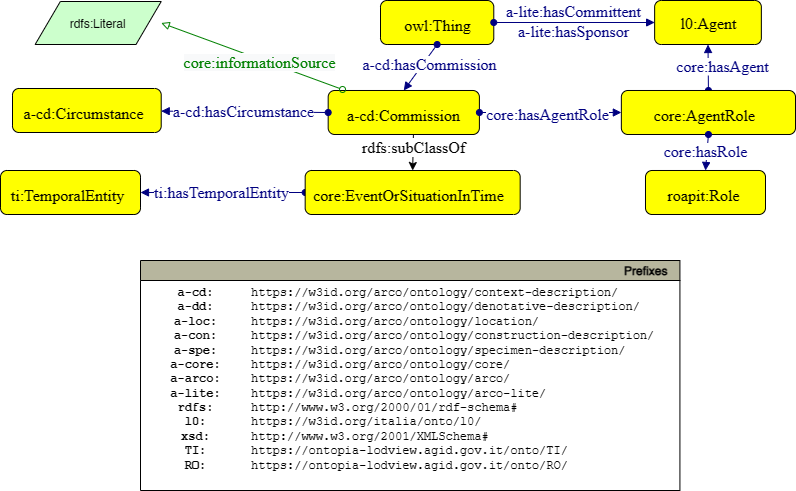

The diagram above was exported from draw.io. Its source (the exported page's mxGraphModel, read from the mxfile embedded in the PNG):
<mxGraphModel dx="706" dy="792" grid="1" gridSize="10" guides="1" tooltips="1" connect="1" arrows="1" fold="1" page="1" pageScale="1" pageWidth="827" pageHeight="1169" math="0" shadow="0">
  <root>
    <mxCell id="0" />
    <mxCell id="1" parent="0" />
    <mxCell id="xWGZ84hPG2RJcReIoH5W-1" style="graphMlID=n4;shape=rect;rounded=1;arcsize=30;fillColor=#ffff00;strokeColor=#000000;strokeWidth=1.0;labelBackgroundColor=#FF9999;" parent="1" vertex="1">
      <mxGeometry x="390" y="170" width="113.28" height="44" as="geometry" />
    </mxCell>
    <mxCell id="xWGZ84hPG2RJcReIoH5W-2" value="owl:Thing" style="text;html=1;spacing=0;align=center;fontFamily=dialog;fontSize=16;fontStyle=0;fontColor=#000000;labelBackgroundColor=#FF9999;" parent="xWGZ84hPG2RJcReIoH5W-1" vertex="1">
      <mxGeometry x="25.652991033289005" y="10.578125" width="61.9740179334219" height="22.84375" as="geometry" />
    </mxCell>
    <mxCell id="xWGZ84hPG2RJcReIoH5W-3" value="v" style="graphMlID=e0;rounded=0;endArrow=block;strokeColor=#000080;strokeWidth=1.0;startArrow=oval;startFill=1;endFill=1;exitX=0.5;exitY=1;exitDx=0;exitDy=0;entryX=0.5;entryY=0;entryDx=0;entryDy=0;" parent="1" source="xWGZ84hPG2RJcReIoH5W-1" target="xWGZ84hPG2RJcReIoH5W-5" edge="1">
      <mxGeometry relative="1" as="geometry">
        <mxPoint x="497.19000000000005" y="447.08183758898736" as="sourcePoint" />
        <mxPoint x="517.1899999999998" y="270" as="targetPoint" />
      </mxGeometry>
    </mxCell>
    <mxCell id="xWGZ84hPG2RJcReIoH5W-4" value="&lt;span style=&quot;background-color: rgb(255, 255, 255);&quot;&gt;a-cd:hasCommission&lt;/span&gt;" style="text;html=1;spacing=0;align=center;fontFamily=dialog;fontSize=16;fontStyle=0;fontColor=#000080" parent="xWGZ84hPG2RJcReIoH5W-3" vertex="1">
      <mxGeometry width="116.953125" height="22.84375" relative="1" as="geometry">
        <mxPoint x="-49.234824833182934" y="-17.001775716145985" as="offset" />
      </mxGeometry>
    </mxCell>
    <mxCell id="xWGZ84hPG2RJcReIoH5W-5" style="graphMlID=n4;shape=rect;rounded=1;arcsize=30;fillColor=#ffff00;strokeColor=#000000;strokeWidth=1.0" parent="1" vertex="1">
      <mxGeometry x="337.66999999999996" y="260" width="151.22" height="44" as="geometry" />
    </mxCell>
    <mxCell id="xWGZ84hPG2RJcReIoH5W-6" value="a-cd:Commission" style="text;html=1;spacing=0;align=center;fontFamily=dialog;fontSize=16;fontStyle=0;fontColor=#000000" parent="xWGZ84hPG2RJcReIoH5W-5" vertex="1">
      <mxGeometry x="34.24475021234078" y="10.578125" width="82.73049957531832" height="22.84375" as="geometry" />
    </mxCell>
    <mxCell id="xWGZ84hPG2RJcReIoH5W-7" style="graphMlID=n4;shape=rect;rounded=1;arcsize=30;fillColor=#ffff00;strokeColor=#000000;strokeWidth=1.0" parent="1" vertex="1">
      <mxGeometry x="22" y="258" width="148.72" height="44" as="geometry" />
    </mxCell>
    <mxCell id="xWGZ84hPG2RJcReIoH5W-8" value="a-cd:Circumstance" style="text;html=1;spacing=0;align=center;fontFamily=dialog;fontSize=16;fontStyle=0;fontColor=#000000" parent="xWGZ84hPG2RJcReIoH5W-7" vertex="1">
      <mxGeometry x="30.652114812212247" y="10.578125" width="81.36278201852492" height="22.84375" as="geometry" />
    </mxCell>
    <mxCell id="xWGZ84hPG2RJcReIoH5W-9" value="" style="graphMlID=e0;rounded=0;endArrow=block;strokeColor=#000080;strokeWidth=1.0;startArrow=oval;startFill=1;endFill=1;exitX=0;exitY=0.5;exitDx=0;exitDy=0;" parent="1" source="xWGZ84hPG2RJcReIoH5W-5" target="xWGZ84hPG2RJcReIoH5W-7" edge="1">
      <mxGeometry relative="1" as="geometry">
        <mxPoint x="488.30999999999995" y="304" as="sourcePoint" />
        <mxPoint x="523.3199999999999" y="346" as="targetPoint" />
      </mxGeometry>
    </mxCell>
    <mxCell id="xWGZ84hPG2RJcReIoH5W-10" value="&lt;span style=&quot;background-color: rgb(255 , 255 , 255)&quot;&gt;a-cd:hasCircumstance&lt;/span&gt;" style="text;html=1;spacing=0;align=center;fontFamily=dialog;fontSize=16;fontStyle=0;fontColor=#000080" parent="xWGZ84hPG2RJcReIoH5W-9" vertex="1">
      <mxGeometry width="116.95" height="20" relative="1" as="geometry">
        <mxPoint x="-60.00482483318293" y="-14.421775716145984" as="offset" />
      </mxGeometry>
    </mxCell>
    <mxCell id="xWGZ84hPG2RJcReIoH5W-11" style="graphMlID=n4;shape=rect;rounded=1;arcsize=30;fillColor=#ffff00;strokeColor=#000000;strokeWidth=1.0" parent="1" vertex="1">
      <mxGeometry x="10" y="340" width="140" height="44" as="geometry" />
    </mxCell>
    <mxCell id="xWGZ84hPG2RJcReIoH5W-12" value="ti:TemporalEntity" style="text;html=1;spacing=0;align=center;fontFamily=dialog;fontSize=16;fontStyle=0;fontColor=#000000" parent="xWGZ84hPG2RJcReIoH5W-11" vertex="1">
      <mxGeometry x="28.85486870434181" y="10.578125" width="76.59218318042959" height="22.84375" as="geometry" />
    </mxCell>
    <mxCell id="xWGZ84hPG2RJcReIoH5W-13" value="" style="graphMlID=e0;rounded=0;endArrow=block;strokeColor=#000080;strokeWidth=1.0;startArrow=oval;startFill=1;endFill=1;exitX=0;exitY=0.5;exitDx=0;exitDy=0;entryX=1;entryY=0.5;entryDx=0;entryDy=0;" parent="1" source="xWGZ84hPG2RJcReIoH5W-19" target="xWGZ84hPG2RJcReIoH5W-11" edge="1">
      <mxGeometry relative="1" as="geometry">
        <mxPoint x="287.78" y="282" as="sourcePoint" />
        <mxPoint x="110" y="470" as="targetPoint" />
      </mxGeometry>
    </mxCell>
    <mxCell id="xWGZ84hPG2RJcReIoH5W-14" value="&lt;span style=&quot;&quot;&gt;ti:hasTemporalEntity&lt;/span&gt;" style="text;html=1;spacing=0;align=center;fontFamily=dialog;fontSize=16;fontStyle=0;fontColor=#000080;labelBackgroundColor=default;" parent="xWGZ84hPG2RJcReIoH5W-13" vertex="1">
      <mxGeometry width="116.95" height="20" relative="1" as="geometry">
        <mxPoint x="-60.00482483318293" y="-14.421775716145984" as="offset" />
      </mxGeometry>
    </mxCell>
    <mxCell id="xWGZ84hPG2RJcReIoH5W-19" style="graphMlID=n4;shape=rect;rounded=1;arcsize=30;fillColor=#ffff00;strokeColor=#000000;strokeWidth=1.0;labelBackgroundColor=#FF9999;" parent="1" vertex="1">
      <mxGeometry x="314.67" y="340" width="215" height="44" as="geometry" />
    </mxCell>
    <mxCell id="xWGZ84hPG2RJcReIoH5W-20" value="core:EventOrSituationInTime" style="text;html=1;spacing=0;align=center;fontFamily=dialog;fontSize=16;fontStyle=0;fontColor=#000000" parent="xWGZ84hPG2RJcReIoH5W-19" vertex="1">
      <mxGeometry x="44.31283408166778" y="10.578125" width="117.62370988423118" height="22.84375" as="geometry" />
    </mxCell>
    <mxCell id="xWGZ84hPG2RJcReIoH5W-21" style="rounded=0;orthogonalLoop=1;jettySize=auto;html=1;entryX=0.5;entryY=0;entryDx=0;entryDy=0;exitX=0.547;exitY=1;exitDx=0;exitDy=0;exitPerimeter=0;" parent="1" target="xWGZ84hPG2RJcReIoH5W-19" edge="1">
      <mxGeometry relative="1" as="geometry">
        <mxPoint x="422.91499999999974" y="304" as="sourcePoint" />
        <mxPoint x="232.49" y="352" as="targetPoint" />
      </mxGeometry>
    </mxCell>
    <mxCell id="xWGZ84hPG2RJcReIoH5W-22" value="&lt;span style=&quot;font-family: &amp;#34;dialog&amp;#34; ; font-size: 16px&quot;&gt;rdfs:subClassOf&lt;/span&gt;" style="edgeLabel;html=1;align=center;verticalAlign=middle;resizable=0;points=[];" parent="xWGZ84hPG2RJcReIoH5W-21" connectable="0" vertex="1">
      <mxGeometry x="-0.2747" relative="1" as="geometry">
        <mxPoint as="offset" />
      </mxGeometry>
    </mxCell>
    <mxCell id="xWGZ84hPG2RJcReIoH5W-23" value="v" style="graphMlID=e0;rounded=0;endArrow=block;strokeColor=#000080;strokeWidth=1.0;startArrow=oval;startFill=1;endFill=1;entryX=0.5;entryY=1;entryDx=0;entryDy=0;exitX=0.5;exitY=0;exitDx=0;exitDy=0;" parent="1" source="xWGZ84hPG2RJcReIoH5W-27" target="xWGZ84hPG2RJcReIoH5W-25" edge="1">
      <mxGeometry relative="1" as="geometry">
        <mxPoint x="458.78" y="262" as="sourcePoint" />
        <mxPoint x="553.3" y="312" as="targetPoint" />
      </mxGeometry>
    </mxCell>
    <mxCell id="xWGZ84hPG2RJcReIoH5W-24" value="&lt;span style=&quot;background-color: rgb(255 , 255 , 255)&quot;&gt;core:hasAgent&lt;/span&gt;" style="text;html=1;spacing=0;align=center;fontFamily=dialog;fontSize=16;fontStyle=0;fontColor=#000080" parent="xWGZ84hPG2RJcReIoH5W-23" vertex="1">
      <mxGeometry width="116.953125" height="22.84375" relative="1" as="geometry">
        <mxPoint x="-44" y="-15" as="offset" />
      </mxGeometry>
    </mxCell>
    <mxCell id="xWGZ84hPG2RJcReIoH5W-25" style="graphMlID=n4;shape=rect;rounded=1;arcsize=30;fillColor=#ffff00;strokeColor=#000000;strokeWidth=1.0" parent="1" vertex="1">
      <mxGeometry x="664.14" y="170" width="106.72" height="44" as="geometry" />
    </mxCell>
    <mxCell id="xWGZ84hPG2RJcReIoH5W-26" value="l0:Agent" style="text;html=1;spacing=0;align=center;fontFamily=dialog;fontSize=16;fontStyle=0;fontColor=#000000" parent="xWGZ84hPG2RJcReIoH5W-25" vertex="1">
      <mxGeometry x="21.99284280453462" y="8.62" width="62.77284424868221" height="18.61" as="geometry" />
    </mxCell>
    <mxCell id="xWGZ84hPG2RJcReIoH5W-27" style="graphMlID=n4;shape=rect;rounded=1;arcsize=30;fillColor=#ffff00;strokeColor=#000000;strokeWidth=1.0" parent="1" vertex="1">
      <mxGeometry x="630.86" y="260" width="174.14" height="44" as="geometry" />
    </mxCell>
    <mxCell id="xWGZ84hPG2RJcReIoH5W-28" value="core:AgentRole" style="text;html=1;spacing=0;align=center;fontFamily=dialog;fontSize=16;fontStyle=0;fontColor=#000000" parent="xWGZ84hPG2RJcReIoH5W-27" vertex="1">
      <mxGeometry x="35.891334544100594" y="10.578125" width="95.26973413600007" height="22.84375" as="geometry" />
    </mxCell>
    <mxCell id="xWGZ84hPG2RJcReIoH5W-29" value="" style="graphMlID=e0;rounded=0;endArrow=block;strokeColor=#000080;strokeWidth=1.0;startArrow=oval;startFill=1;endFill=1;entryX=0;entryY=0.5;entryDx=0;entryDy=0;" parent="1" target="xWGZ84hPG2RJcReIoH5W-27" edge="1">
      <mxGeometry relative="1" as="geometry">
        <mxPoint x="488.8900000000001" y="282" as="sourcePoint" />
        <mxPoint x="466.31999999999994" y="346" as="targetPoint" />
      </mxGeometry>
    </mxCell>
    <mxCell id="xWGZ84hPG2RJcReIoH5W-30" value="&lt;span style=&quot;&quot;&gt;core:hasAgentRole&lt;/span&gt;" style="text;html=1;spacing=0;align=center;fontFamily=dialog;fontSize=16;fontStyle=0;fontColor=#000080;labelBackgroundColor=#FF9999;" parent="xWGZ84hPG2RJcReIoH5W-29" vertex="1">
      <mxGeometry width="116.95" height="20" relative="1" as="geometry">
        <mxPoint x="-61" y="-12" as="offset" />
      </mxGeometry>
    </mxCell>
    <mxCell id="xWGZ84hPG2RJcReIoH5W-31" style="graphMlID=n4;shape=rect;rounded=1;arcsize=30;fillColor=#ffff00;strokeColor=#000000;strokeWidth=1.0" parent="1" vertex="1">
      <mxGeometry x="655.0000000000001" y="339.9999999999999" width="120" height="44" as="geometry" />
    </mxCell>
    <mxCell id="xWGZ84hPG2RJcReIoH5W-32" value="roapit:Role" style="text;html=1;spacing=0;align=center;fontFamily=dialog;fontSize=16;fontStyle=0;fontColor=#000000" parent="xWGZ84hPG2RJcReIoH5W-31" vertex="1">
      <mxGeometry x="24.732744603721557" y="10.578125" width="65.65044272608252" height="22.84375" as="geometry" />
    </mxCell>
    <mxCell id="xWGZ84hPG2RJcReIoH5W-33" value="" style="graphMlID=e0;rounded=0;endArrow=block;strokeColor=#000080;strokeWidth=1.0;startArrow=oval;startFill=1;endFill=1;exitX=0.5;exitY=1;exitDx=0;exitDy=0;entryX=0.5;entryY=0;entryDx=0;entryDy=0;" parent="1" source="xWGZ84hPG2RJcReIoH5W-27" target="xWGZ84hPG2RJcReIoH5W-31" edge="1">
      <mxGeometry relative="1" as="geometry">
        <mxPoint x="323.46000000000004" y="414" as="sourcePoint" />
        <mxPoint x="225.63999999999987" y="480" as="targetPoint" />
      </mxGeometry>
    </mxCell>
    <mxCell id="xWGZ84hPG2RJcReIoH5W-34" value="&lt;span style=&quot;background-color: rgb(255 , 255 , 255)&quot;&gt;core:hasRole&lt;/span&gt;" style="text;html=1;spacing=0;align=center;fontFamily=dialog;fontSize=16;fontStyle=0;fontColor=#000080" parent="xWGZ84hPG2RJcReIoH5W-33" vertex="1">
      <mxGeometry width="116.95" height="20" relative="1" as="geometry">
        <mxPoint x="-60" y="-15" as="offset" />
      </mxGeometry>
    </mxCell>
    <mxCell id="c6ReVe-S0Z4Wtkxs3X2U-3" value="" style="graphMlID=e0;rounded=0;endArrow=block;strokeColor=#000080;strokeWidth=1.0;startArrow=oval;startFill=1;endFill=1;exitX=1;exitY=0.5;exitDx=0;exitDy=0;entryX=0;entryY=0.5;entryDx=0;entryDy=0;" parent="1" source="xWGZ84hPG2RJcReIoH5W-1" target="xWGZ84hPG2RJcReIoH5W-25" edge="1">
      <mxGeometry relative="1" as="geometry">
        <mxPoint x="343" y="340.08183758898736" as="sourcePoint" />
        <mxPoint x="663" y="192" as="targetPoint" />
      </mxGeometry>
    </mxCell>
    <mxCell id="c6ReVe-S0Z4Wtkxs3X2U-4" value="&lt;span style=&quot;color: rgb(0, 0, 128); font-family: dialog; font-size: 16px;&quot;&gt;a-lite:hasCommittent&lt;br&gt;&lt;/span&gt;&lt;span style=&quot;color: rgb(0, 0, 128); font-family: dialog; font-size: 16px;&quot;&gt;a-lite:hasSponsor&lt;/span&gt;&lt;span style=&quot;color: rgb(0, 0, 128); font-family: dialog; font-size: 16px;&quot;&gt;&lt;br&gt;&lt;/span&gt;" style="text;html=1;align=center;verticalAlign=middle;resizable=0;points=[];labelBackgroundColor=#FF9999;" parent="c6ReVe-S0Z4Wtkxs3X2U-3" connectable="0" vertex="1">
      <mxGeometry x="-0.0174" y="2" relative="1" as="geometry">
        <mxPoint as="offset" />
      </mxGeometry>
    </mxCell>
    <mxCell id="hUhYhuo3Wnx8uWdupqF7-1" value="rdfs:Literal" style="graphMlID=n6;shape=parallelogram;fillColor=#ccffcc;strokeColor=#000000;strokeWidth=1.0" parent="1" vertex="1">
      <mxGeometry x="44.629999999999995" y="171" width="126.0949682107173" height="43" as="geometry" />
    </mxCell>
    <mxCell id="hUhYhuo3Wnx8uWdupqF7-2" value="" style="graphMlID=e2;rounded=0;endArrow=block;strokeColor=#008000;strokeWidth=1.0;startArrow=oval;startFill=0;endFill=0;exitX=0.095;exitY=-0.023;exitDx=0;exitDy=0;entryX=1;entryY=0.5;entryDx=0;entryDy=0;exitPerimeter=0;" parent="1" source="xWGZ84hPG2RJcReIoH5W-5" target="hUhYhuo3Wnx8uWdupqF7-1" edge="1">
      <mxGeometry relative="1" as="geometry">
        <mxPoint x="390.00000000000006" y="193" as="sourcePoint" />
        <mxPoint x="804.1407910156248" y="10.180342629953543" as="targetPoint" />
      </mxGeometry>
    </mxCell>
    <mxCell id="hUhYhuo3Wnx8uWdupqF7-3" value="&lt;span style=&quot;color: rgb(0 , 128 , 0) ; font-family: &amp;quot;dialog&amp;quot; ; font-size: 16px ; background-color: rgb(248 , 249 , 250)&quot;&gt;core:informationSource&lt;/span&gt;" style="text;html=1;align=center;verticalAlign=middle;resizable=0;points=[];labelBackgroundColor=#ffffff;" parent="hUhYhuo3Wnx8uWdupqF7-2" connectable="0" vertex="1">
      <mxGeometry x="-0.0896" y="3" relative="1" as="geometry">
        <mxPoint as="offset" />
      </mxGeometry>
    </mxCell>
  </root>
</mxGraphModel>